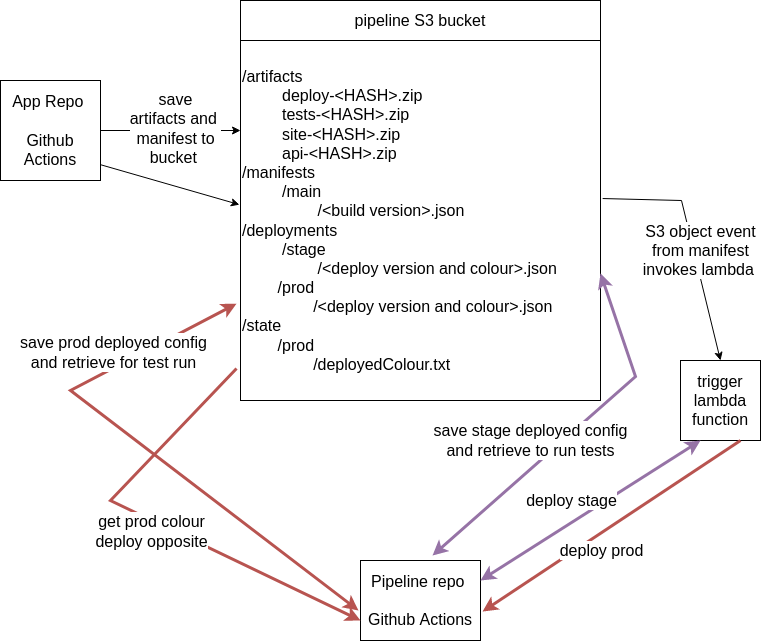

The diagram above was exported from draw.io. Its source (the exported page's mxGraphModel, read from the mxfile embedded in the PNG):
<mxGraphModel dx="1396" dy="971" grid="1" gridSize="10" guides="1" tooltips="1" connect="1" arrows="1" fold="1" page="1" pageScale="1" pageWidth="827" pageHeight="1169" math="0" shadow="0">
  <root>
    <mxCell id="0" />
    <mxCell id="1" parent="0" />
    <mxCell id="F2fio9FDhFAenTsJdniH-1" value="&lt;font style=&quot;font-size: 16px&quot;&gt;App Repo &lt;br&gt;&lt;br&gt;Github Actions&lt;/font&gt;" style="whiteSpace=wrap;html=1;aspect=fixed;" vertex="1" parent="1">
      <mxGeometry x="40" y="120" width="100" height="100" as="geometry" />
    </mxCell>
    <mxCell id="F2fio9FDhFAenTsJdniH-2" value="&lt;div&gt;&lt;span style=&quot;font-size: 16px&quot;&gt;/artifacts&lt;/span&gt;&lt;/div&gt;&lt;blockquote style=&quot;margin: 0 0 0 40px ; border: none ; padding: 0px&quot;&gt;&lt;span style=&quot;font-size: 16px&quot;&gt;&lt;div&gt;&lt;span&gt;deploy-&amp;lt;HASH&amp;gt;.zip&lt;/span&gt;&lt;/div&gt;&lt;/span&gt;&lt;span style=&quot;font-size: 16px&quot;&gt;tests-&amp;lt;HASH&amp;gt;.zip&lt;br&gt;&lt;/span&gt;&lt;span style=&quot;font-size: 16px&quot;&gt;site-&amp;lt;HASH&amp;gt;.zip&lt;br&gt;&lt;/span&gt;&lt;span style=&quot;font-size: 16px&quot;&gt;api-&amp;lt;HASH&amp;gt;.zip&lt;/span&gt;&lt;/blockquote&gt;&lt;span style=&quot;font-size: 16px&quot;&gt;&lt;div&gt;&lt;span&gt;/manifests&lt;/span&gt;&lt;/div&gt;&lt;/span&gt;&lt;blockquote style=&quot;margin: 0 0 0 40px ; border: none ; padding: 0px&quot;&gt;&lt;span style=&quot;font-size: 16px&quot;&gt;&lt;div&gt;&lt;span&gt;/main&lt;/span&gt;&lt;/div&gt;&lt;/span&gt;&lt;span style=&quot;font-size: 16px&quot;&gt;&lt;div&gt;&lt;span&gt;&lt;span style=&quot;white-space: pre&quot;&gt;&#09;&lt;/span&gt;/&lt;/span&gt;&lt;span&gt;&amp;lt;build version&amp;gt;.json&lt;/span&gt;&lt;/div&gt;&lt;/span&gt;&lt;/blockquote&gt;&lt;span style=&quot;font-size: 16px&quot;&gt;&lt;div&gt;&lt;span&gt;/deployments&lt;/span&gt;&lt;/div&gt;&lt;/span&gt;&lt;blockquote style=&quot;margin: 0 0 0 40px ; border: none ; padding: 0px&quot;&gt;&lt;span style=&quot;font-size: 16px&quot;&gt;&lt;div&gt;&lt;span&gt;/stage&lt;/span&gt;&lt;/div&gt;&lt;/span&gt;&lt;span style=&quot;font-size: 16px&quot;&gt;&lt;div&gt;&lt;span&gt;&lt;span style=&quot;white-space: pre&quot;&gt;&#09;&lt;/span&gt;/&amp;lt;deploy version and colour&amp;gt;.json&lt;/span&gt;&lt;/div&gt;&lt;/span&gt;&lt;/blockquote&gt;&lt;div style=&quot;font-size: 16px&quot;&gt;&lt;span&gt;&#09;&lt;/span&gt;&lt;span style=&quot;white-space: pre&quot;&gt;&#09;&lt;/span&gt;/prod&lt;br&gt;&lt;/div&gt;&lt;div style=&quot;font-size: 16px&quot;&gt;&lt;span&gt;&#09;&lt;/span&gt;&lt;span&gt;&#09;&lt;/span&gt;&lt;span style=&quot;white-space: pre&quot;&gt;&#09;&lt;/span&gt;&lt;span style=&quot;white-space: pre&quot;&gt;&#09;&lt;/span&gt;/&amp;lt;deploy version and colour&amp;gt;.json&lt;/div&gt;&lt;span style=&quot;font-size: 16px&quot;&gt;&lt;div&gt;&lt;span&gt;/state&lt;/span&gt;&lt;/div&gt;&lt;div&gt;&lt;span&gt;&lt;span style=&quot;white-space: pre&quot;&gt;&#09;&lt;/span&gt;/prod&lt;/span&gt;&lt;/div&gt;&lt;div&gt;&lt;span&gt;&lt;span style=&quot;white-space: pre&quot;&gt;&#09;&lt;/span&gt;&lt;span style=&quot;white-space: pre&quot;&gt;&#09;&lt;/span&gt;/deployedColour.txt&lt;br&gt;&lt;/span&gt;&lt;/div&gt;&lt;/span&gt;" style="whiteSpace=wrap;html=1;aspect=fixed;align=left;" vertex="1" parent="1">
      <mxGeometry x="280" y="80" width="360" height="360" as="geometry" />
    </mxCell>
    <mxCell id="F2fio9FDhFAenTsJdniH-4" value="pipeline S3 bucket" style="rounded=0;whiteSpace=wrap;html=1;fontSize=16;" vertex="1" parent="1">
      <mxGeometry x="280" y="40" width="360" height="40" as="geometry" />
    </mxCell>
    <mxCell id="F2fio9FDhFAenTsJdniH-5" value="" style="endArrow=classic;html=1;rounded=0;fontSize=16;entryX=0;entryY=0.25;entryDx=0;entryDy=0;exitX=1;exitY=0.5;exitDx=0;exitDy=0;" edge="1" parent="1" source="F2fio9FDhFAenTsJdniH-1" target="F2fio9FDhFAenTsJdniH-2">
      <mxGeometry width="50" height="50" relative="1" as="geometry">
        <mxPoint x="220" y="230" as="sourcePoint" />
        <mxPoint x="270" y="180" as="targetPoint" />
      </mxGeometry>
    </mxCell>
    <mxCell id="F2fio9FDhFAenTsJdniH-21" value="save&lt;br&gt;artifacts and&amp;nbsp;&lt;br&gt;manifest&amp;nbsp;to&lt;br&gt;bucket&amp;nbsp;" style="edgeLabel;html=1;align=center;verticalAlign=middle;resizable=0;points=[];fontSize=16;" vertex="1" connectable="0" parent="F2fio9FDhFAenTsJdniH-5">
      <mxGeometry x="0.3517" y="1" relative="1" as="geometry">
        <mxPoint x="-21" y="-2" as="offset" />
      </mxGeometry>
    </mxCell>
    <mxCell id="F2fio9FDhFAenTsJdniH-6" value="" style="endArrow=classic;html=1;rounded=0;fontSize=16;exitX=1;exitY=0.842;exitDx=0;exitDy=0;exitPerimeter=0;entryX=-0.003;entryY=0.456;entryDx=0;entryDy=0;entryPerimeter=0;" edge="1" parent="1" source="F2fio9FDhFAenTsJdniH-1" target="F2fio9FDhFAenTsJdniH-2">
      <mxGeometry width="50" height="50" relative="1" as="geometry">
        <mxPoint x="390" y="250" as="sourcePoint" />
        <mxPoint x="270" y="210" as="targetPoint" />
      </mxGeometry>
    </mxCell>
    <mxCell id="F2fio9FDhFAenTsJdniH-7" value="&lt;font style=&quot;font-size: 16px&quot;&gt;trigger lambda function&lt;/font&gt;" style="whiteSpace=wrap;html=1;aspect=fixed;" vertex="1" parent="1">
      <mxGeometry x="720" y="400" width="80" height="80" as="geometry" />
    </mxCell>
    <mxCell id="F2fio9FDhFAenTsJdniH-8" value="" style="endArrow=classic;html=1;rounded=0;fontSize=16;entryX=0.5;entryY=0;entryDx=0;entryDy=0;exitX=1.006;exitY=0.439;exitDx=0;exitDy=0;exitPerimeter=0;" edge="1" parent="1" source="F2fio9FDhFAenTsJdniH-2" target="F2fio9FDhFAenTsJdniH-7">
      <mxGeometry width="50" height="50" relative="1" as="geometry">
        <mxPoint x="580" y="280" as="sourcePoint" />
        <mxPoint x="680" y="400" as="targetPoint" />
        <Array as="points">
          <mxPoint x="721" y="240" />
        </Array>
      </mxGeometry>
    </mxCell>
    <mxCell id="F2fio9FDhFAenTsJdniH-22" value="S3 object event&lt;br&gt;from manifest&lt;br&gt;invokes lambda&amp;nbsp;" style="edgeLabel;html=1;align=center;verticalAlign=middle;resizable=0;points=[];fontSize=16;" vertex="1" connectable="0" parent="F2fio9FDhFAenTsJdniH-8">
      <mxGeometry x="-0.082" y="-2" relative="1" as="geometry">
        <mxPoint x="13" y="17" as="offset" />
      </mxGeometry>
    </mxCell>
    <mxCell id="F2fio9FDhFAenTsJdniH-10" value="Pipeline repo &lt;br&gt;&lt;br&gt;Github Actions" style="rounded=0;whiteSpace=wrap;html=1;fontSize=16;" vertex="1" parent="1">
      <mxGeometry x="400" y="600" width="120" height="80" as="geometry" />
    </mxCell>
    <mxCell id="F2fio9FDhFAenTsJdniH-11" value="" style="endArrow=classic;html=1;rounded=0;fontSize=16;exitX=0.25;exitY=1;exitDx=0;exitDy=0;entryX=1;entryY=0.25;entryDx=0;entryDy=0;fillColor=#e1d5e7;strokeColor=#9673a6;strokeWidth=3;startArrow=classic;startFill=1;" edge="1" parent="1" source="F2fio9FDhFAenTsJdniH-7" target="F2fio9FDhFAenTsJdniH-10">
      <mxGeometry width="50" height="50" relative="1" as="geometry">
        <mxPoint x="490" y="360" as="sourcePoint" />
        <mxPoint x="540" y="310" as="targetPoint" />
      </mxGeometry>
    </mxCell>
    <mxCell id="F2fio9FDhFAenTsJdniH-23" value="deploy stage" style="edgeLabel;html=1;align=center;verticalAlign=middle;resizable=0;points=[];fontSize=16;" vertex="1" connectable="0" parent="F2fio9FDhFAenTsJdniH-11">
      <mxGeometry x="0.1559" y="-3" relative="1" as="geometry">
        <mxPoint y="-19" as="offset" />
      </mxGeometry>
    </mxCell>
    <mxCell id="F2fio9FDhFAenTsJdniH-12" value="" style="endArrow=classic;html=1;rounded=0;fontSize=16;exitX=0.6;exitY=-0.062;exitDx=0;exitDy=0;entryX=1;entryY=0.647;entryDx=0;entryDy=0;fillColor=#e1d5e7;strokeColor=#9673a6;strokeWidth=3;entryPerimeter=0;startArrow=classic;startFill=1;exitPerimeter=0;" edge="1" parent="1" source="F2fio9FDhFAenTsJdniH-10" target="F2fio9FDhFAenTsJdniH-2">
      <mxGeometry width="50" height="50" relative="1" as="geometry">
        <mxPoint x="510" y="584.04" as="sourcePoint" />
        <mxPoint x="645" y="286.00000000000006" as="targetPoint" />
        <Array as="points">
          <mxPoint x="675" y="416.04" />
        </Array>
      </mxGeometry>
    </mxCell>
    <mxCell id="F2fio9FDhFAenTsJdniH-20" value="save stage deployed config&lt;br&gt;and retrieve to run tests" style="edgeLabel;html=1;align=center;verticalAlign=middle;resizable=0;points=[];fontSize=16;" vertex="1" connectable="0" parent="F2fio9FDhFAenTsJdniH-12">
      <mxGeometry x="-0.3761" y="4" relative="1" as="geometry">
        <mxPoint x="12" y="-34" as="offset" />
      </mxGeometry>
    </mxCell>
    <mxCell id="F2fio9FDhFAenTsJdniH-13" value="" style="endArrow=classic;html=1;rounded=0;fontSize=16;exitX=0.75;exitY=1;exitDx=0;exitDy=0;entryX=1.017;entryY=0.638;entryDx=0;entryDy=0;fillColor=#f8cecc;strokeColor=#b85450;strokeWidth=3;startArrow=none;startFill=0;entryPerimeter=0;" edge="1" parent="1" source="F2fio9FDhFAenTsJdniH-7" target="F2fio9FDhFAenTsJdniH-10">
      <mxGeometry width="50" height="50" relative="1" as="geometry">
        <mxPoint x="770" y="160" as="sourcePoint" />
        <mxPoint x="770" y="240" as="targetPoint" />
      </mxGeometry>
    </mxCell>
    <mxCell id="F2fio9FDhFAenTsJdniH-24" value="deploy prod" style="edgeLabel;html=1;align=center;verticalAlign=middle;resizable=0;points=[];fontSize=16;" vertex="1" connectable="0" parent="F2fio9FDhFAenTsJdniH-13">
      <mxGeometry x="0.2491" y="4" relative="1" as="geometry">
        <mxPoint x="19" as="offset" />
      </mxGeometry>
    </mxCell>
    <mxCell id="F2fio9FDhFAenTsJdniH-14" value="" style="endArrow=classic;html=1;rounded=0;fontSize=16;exitX=-0.017;exitY=0.625;exitDx=0;exitDy=0;entryX=-0.011;entryY=0.731;entryDx=0;entryDy=0;fillColor=#f8cecc;strokeColor=#b85450;strokeWidth=3;startArrow=classic;startFill=1;entryPerimeter=0;exitPerimeter=0;" edge="1" parent="1" source="F2fio9FDhFAenTsJdniH-10" target="F2fio9FDhFAenTsJdniH-2">
      <mxGeometry width="50" height="50" relative="1" as="geometry">
        <mxPoint x="601.96" y="360" as="sourcePoint" />
        <mxPoint x="600" y="442" as="targetPoint" />
        <Array as="points">
          <mxPoint x="110" y="430" />
        </Array>
      </mxGeometry>
    </mxCell>
    <mxCell id="F2fio9FDhFAenTsJdniH-19" value="save prod deployed config&lt;br&gt;and retrieve for test run" style="edgeLabel;html=1;align=center;verticalAlign=middle;resizable=0;points=[];fontSize=16;" vertex="1" connectable="0" parent="F2fio9FDhFAenTsJdniH-14">
      <mxGeometry x="0.6152" y="1" relative="1" as="geometry">
        <mxPoint x="-29" as="offset" />
      </mxGeometry>
    </mxCell>
    <mxCell id="F2fio9FDhFAenTsJdniH-15" value="" style="endArrow=none;html=1;rounded=0;fontSize=16;exitX=0;exitY=0.75;exitDx=0;exitDy=0;fillColor=#f8cecc;strokeColor=#b85450;strokeWidth=3;startArrow=classic;startFill=1;entryX=-0.011;entryY=0.911;entryDx=0;entryDy=0;entryPerimeter=0;endFill=0;" edge="1" parent="1" source="F2fio9FDhFAenTsJdniH-10" target="F2fio9FDhFAenTsJdniH-2">
      <mxGeometry width="50" height="50" relative="1" as="geometry">
        <mxPoint x="650" y="400" as="sourcePoint" />
        <mxPoint x="600" y="380" as="targetPoint" />
        <Array as="points">
          <mxPoint x="150" y="540" />
        </Array>
      </mxGeometry>
    </mxCell>
    <mxCell id="F2fio9FDhFAenTsJdniH-17" value="get prod colour&lt;br&gt;deploy opposite" style="edgeLabel;html=1;align=center;verticalAlign=middle;resizable=0;points=[];fontSize=16;" vertex="1" connectable="0" parent="F2fio9FDhFAenTsJdniH-15">
      <mxGeometry x="0.0443" y="1" relative="1" as="geometry">
        <mxPoint x="7" y="13" as="offset" />
      </mxGeometry>
    </mxCell>
  </root>
</mxGraphModel>